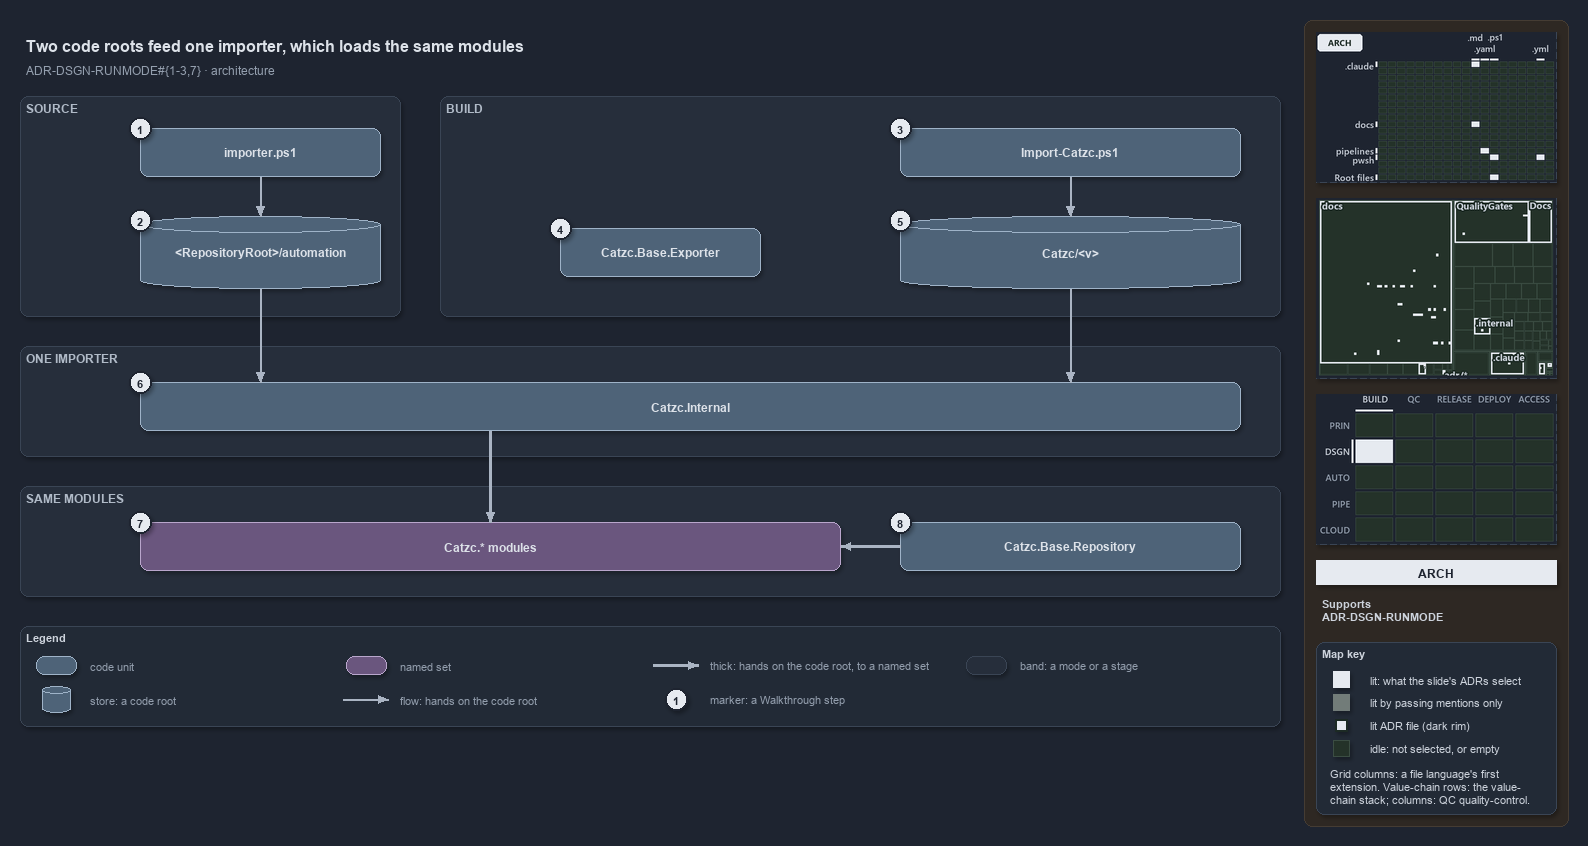

The diagram above was exported from draw.io. Its source (the exported page's mxGraphModel, read from the mxfile embedded in the PNG):
<mxGraphModel dx="1024" dy="768" grid="0" gridSize="10" guides="1" tooltips="1" connect="1" arrows="1" fold="1" page="1" pageScale="1" pageWidth="1572" pageHeight="740" background="#1E2430" math="0" shadow="1">
  <root>
    <mxCell id="0" />
    <mxCell id="1" parent="0" />
    <mxCell id="sidebar-bg" value="" style="rounded=1;arcSize=2;html=1;fillColor=#2E2823;strokeColor=#453C33;shadow=0;" vertex="1" parent="1">
      <mxGeometry x="1304" y="4" width="264" height="806" as="geometry" />
    </mxCell>
    <mxCell id="title" value="Two code roots feed one importer, which loads the same modules" style="text;html=1;align=left;verticalAlign=middle;fontSize=16;fontStyle=1;fontColor=#DDE2E9;" vertex="1" parent="1">
      <mxGeometry x="20" y="14" width="1260" height="30" as="geometry" />
    </mxCell>
    <mxCell id="subtitle" value="ADR-DSGN-RUNMODE#{1-3,7} &amp;#183; architecture" style="text;html=1;align=left;verticalAlign=middle;fontSize=12;fontColor=#949FAE;" vertex="1" parent="1">
      <mxGeometry x="20" y="44" width="1240" height="20" as="geometry" />
    </mxCell>
    <mxCell id="band-source" value="SOURCE" style="rounded=1;html=1;arcSize=3;fillColor=#262E3B;strokeColor=#3A4555;verticalAlign=top;align=left;spacingLeft=8;fontStyle=1;fontSize=12;fontColor=#B0BAC7;" vertex="1" parent="1">
      <mxGeometry x="20" y="80" width="380" height="220" as="geometry" />
    </mxCell>
    <mxCell id="band-build" value="BUILD" style="rounded=1;html=1;arcSize=3;fillColor=#262E3B;strokeColor=#3A4555;verticalAlign=top;align=left;spacingLeft=8;fontStyle=1;fontSize=12;fontColor=#B0BAC7;" vertex="1" parent="1">
      <mxGeometry x="440" y="80" width="840" height="220" as="geometry" />
    </mxCell>
    <mxCell id="band-importer" value="ONE IMPORTER" style="rounded=1;html=1;arcSize=3;fillColor=#262E3B;strokeColor=#3A4555;verticalAlign=top;align=left;spacingLeft=8;fontStyle=1;fontSize=12;fontColor=#B0BAC7;" vertex="1" parent="1">
      <mxGeometry x="20" y="330" width="1260" height="110" as="geometry" />
    </mxCell>
    <mxCell id="band-modules" value="SAME MODULES" style="rounded=1;html=1;arcSize=3;fillColor=#262E3B;strokeColor=#3A4555;verticalAlign=top;align=left;spacingLeft=8;fontStyle=1;fontSize=12;fontColor=#B0BAC7;" vertex="1" parent="1">
      <mxGeometry x="20" y="470" width="1260" height="110" as="geometry" />
    </mxCell>
    <mxCell id="g-importer" value="&lt;b&gt;importer.ps1&lt;/b&gt;" style="rounded=1;whiteSpace=wrap;html=1;arcSize=20;fillColor=#4E6378;strokeColor=#9FB3C8;fontColor=#DDE2E9;fontSize=12;" vertex="1" parent="1">
      <mxGeometry x="140" y="112" width="240" height="48" as="geometry" />
    </mxCell>
    <mxCell id="g-source-root" value="&lt;b&gt;&amp;lt;RepositoryRoot&amp;gt;/automation&lt;/b&gt;" style="shape=cylinder3;boundedLbl=1;backgroundOutline=1;size=8;whiteSpace=wrap;html=1;fillColor=#4E6378;strokeColor=#9FB3C8;fontColor=#DDE2E9;fontSize=12;" vertex="1" parent="1">
      <mxGeometry x="140" y="200" width="240" height="72" as="geometry" />
    </mxCell>
    <mxCell id="g-import-catzc" value="&lt;b&gt;Import-Catzc.ps1&lt;/b&gt;" style="rounded=1;whiteSpace=wrap;html=1;arcSize=20;fillColor=#4E6378;strokeColor=#9FB3C8;fontColor=#DDE2E9;fontSize=12;" vertex="1" parent="1">
      <mxGeometry x="900" y="112" width="340" height="48" as="geometry" />
    </mxCell>
    <mxCell id="g-exporter" value="&lt;b&gt;Catzc.Base.Exporter&lt;/b&gt;" style="rounded=1;whiteSpace=wrap;html=1;arcSize=20;fillColor=#4E6378;strokeColor=#9FB3C8;fontColor=#DDE2E9;fontSize=12;" vertex="1" parent="1">
      <mxGeometry x="560" y="212" width="200" height="48" as="geometry" />
    </mxCell>
    <mxCell id="g-build-root" value="&lt;b&gt;Catzc/&amp;lt;v&amp;gt;&lt;/b&gt;" style="shape=cylinder3;boundedLbl=1;backgroundOutline=1;size=8;whiteSpace=wrap;html=1;fillColor=#4E6378;strokeColor=#9FB3C8;fontColor=#DDE2E9;fontSize=12;" vertex="1" parent="1">
      <mxGeometry x="900" y="200" width="340" height="72" as="geometry" />
    </mxCell>
    <mxCell id="g-internal" value="&lt;b&gt;Catzc.Internal&lt;/b&gt;" style="rounded=1;whiteSpace=wrap;html=1;arcSize=20;fillColor=#4E6378;strokeColor=#9FB3C8;fontColor=#DDE2E9;fontSize=12;" vertex="1" parent="1">
      <mxGeometry x="140" y="366" width="1100" height="48" as="geometry" />
    </mxCell>
    <mxCell id="g-modules" value="&lt;b&gt;Catzc.* modules&lt;/b&gt;" style="rounded=1;whiteSpace=wrap;html=1;arcSize=20;fillColor=#6A567E;strokeColor=#B9A6CC;fontColor=#DDE2E9;fontSize=12;" vertex="1" parent="1">
      <mxGeometry x="140" y="506" width="700" height="48" as="geometry" />
    </mxCell>
    <mxCell id="g-repository" value="&lt;b&gt;Catzc.Base.Repository&lt;/b&gt;" style="rounded=1;whiteSpace=wrap;html=1;arcSize=20;fillColor=#4E6378;strokeColor=#9FB3C8;fontColor=#DDE2E9;fontSize=12;" vertex="1" parent="1">
      <mxGeometry x="900" y="506" width="340" height="48" as="geometry" />
    </mxCell>
    <mxCell id="p-e-importer-root-a" value="" style="text;html=1;strokeColor=none;fillColor=none;" vertex="1" parent="1">
      <mxGeometry x="260" y="160" width="1" height="1" as="geometry" />
    </mxCell>
    <mxCell id="p-e-importer-root-b" value="" style="text;html=1;strokeColor=none;fillColor=none;" vertex="1" parent="1">
      <mxGeometry x="260" y="200" width="1" height="1" as="geometry" />
    </mxCell>
    <mxCell id="e-importer-root" value="" style="edgeStyle=orthogonalEdgeStyle;rounded=1;html=1;fontSize=11;endArrow=block;strokeColor=#AAB4C3;fontColor=#CDD3DC;shadow=0;" edge="1" parent="1" source="p-e-importer-root-a" target="p-e-importer-root-b">
      <mxGeometry relative="1" as="geometry" />
    </mxCell>
    <mxCell id="p-e-import-build-a" value="" style="text;html=1;strokeColor=none;fillColor=none;" vertex="1" parent="1">
      <mxGeometry x="1070" y="160" width="1" height="1" as="geometry" />
    </mxCell>
    <mxCell id="p-e-import-build-b" value="" style="text;html=1;strokeColor=none;fillColor=none;" vertex="1" parent="1">
      <mxGeometry x="1070" y="200" width="1" height="1" as="geometry" />
    </mxCell>
    <mxCell id="e-import-build" value="" style="edgeStyle=orthogonalEdgeStyle;rounded=1;html=1;fontSize=11;endArrow=block;strokeColor=#AAB4C3;fontColor=#CDD3DC;shadow=0;" edge="1" parent="1" source="p-e-import-build-a" target="p-e-import-build-b">
      <mxGeometry relative="1" as="geometry" />
    </mxCell>
    <mxCell id="p-e-source-internal-a" value="" style="text;html=1;strokeColor=none;fillColor=none;" vertex="1" parent="1">
      <mxGeometry x="260" y="272" width="1" height="1" as="geometry" />
    </mxCell>
    <mxCell id="p-e-source-internal-b" value="" style="text;html=1;strokeColor=none;fillColor=none;" vertex="1" parent="1">
      <mxGeometry x="260" y="366" width="1" height="1" as="geometry" />
    </mxCell>
    <mxCell id="e-source-internal" value="" style="edgeStyle=orthogonalEdgeStyle;rounded=1;html=1;fontSize=11;endArrow=block;strokeColor=#AAB4C3;fontColor=#CDD3DC;shadow=0;" edge="1" parent="1" source="p-e-source-internal-a" target="p-e-source-internal-b">
      <mxGeometry relative="1" as="geometry" />
    </mxCell>
    <mxCell id="p-e-build-internal-a" value="" style="text;html=1;strokeColor=none;fillColor=none;" vertex="1" parent="1">
      <mxGeometry x="1070" y="272" width="1" height="1" as="geometry" />
    </mxCell>
    <mxCell id="p-e-build-internal-b" value="" style="text;html=1;strokeColor=none;fillColor=none;" vertex="1" parent="1">
      <mxGeometry x="1070" y="366" width="1" height="1" as="geometry" />
    </mxCell>
    <mxCell id="e-build-internal" value="" style="edgeStyle=orthogonalEdgeStyle;rounded=1;html=1;fontSize=11;endArrow=block;strokeColor=#AAB4C3;fontColor=#CDD3DC;shadow=0;" edge="1" parent="1" source="p-e-build-internal-a" target="p-e-build-internal-b">
      <mxGeometry relative="1" as="geometry" />
    </mxCell>
    <mxCell id="p-e-internal-modules-a" value="" style="text;html=1;strokeColor=none;fillColor=none;" vertex="1" parent="1">
      <mxGeometry x="490" y="414" width="1" height="1" as="geometry" />
    </mxCell>
    <mxCell id="p-e-internal-modules-b" value="" style="text;html=1;strokeColor=none;fillColor=none;" vertex="1" parent="1">
      <mxGeometry x="490" y="506" width="1" height="1" as="geometry" />
    </mxCell>
    <mxCell id="e-internal-modules" value="" style="edgeStyle=orthogonalEdgeStyle;rounded=1;html=1;fontSize=11;endArrow=block;strokeColor=#AAB4C3;strokeWidth=2.5;fontColor=#CDD3DC;shadow=0;" edge="1" parent="1" source="p-e-internal-modules-a" target="p-e-internal-modules-b">
      <mxGeometry relative="1" as="geometry" />
    </mxCell>
    <mxCell id="p-e-repository-modules-a" value="" style="text;html=1;strokeColor=none;fillColor=none;" vertex="1" parent="1">
      <mxGeometry x="900" y="530" width="1" height="1" as="geometry" />
    </mxCell>
    <mxCell id="p-e-repository-modules-b" value="" style="text;html=1;strokeColor=none;fillColor=none;" vertex="1" parent="1">
      <mxGeometry x="840" y="530" width="1" height="1" as="geometry" />
    </mxCell>
    <mxCell id="e-repository-modules" value="" style="edgeStyle=orthogonalEdgeStyle;rounded=1;html=1;fontSize=11;endArrow=block;strokeColor=#AAB4C3;strokeWidth=2.5;fontColor=#CDD3DC;shadow=0;" edge="1" parent="1" source="p-e-repository-modules-a" target="p-e-repository-modules-b">
      <mxGeometry relative="1" as="geometry" />
    </mxCell>
    <mxCell id="mark-1" value="1" style="ellipse;html=1;fillColor=#E6EAF0;strokeColor=#1E2430;strokeWidth=2;fontColor=#1E2430;fontStyle=1;fontSize=11;" vertex="1" parent="1">
      <mxGeometry x="129" y="101" width="22" height="22" as="geometry" />
    </mxCell>
    <mxCell id="mark-2" value="2" style="ellipse;html=1;fillColor=#E6EAF0;strokeColor=#1E2430;strokeWidth=2;fontColor=#1E2430;fontStyle=1;fontSize=11;" vertex="1" parent="1">
      <mxGeometry x="129" y="193" width="22" height="22" as="geometry" />
    </mxCell>
    <mxCell id="mark-3" value="3" style="ellipse;html=1;fillColor=#E6EAF0;strokeColor=#1E2430;strokeWidth=2;fontColor=#1E2430;fontStyle=1;fontSize=11;" vertex="1" parent="1">
      <mxGeometry x="889" y="101" width="22" height="22" as="geometry" />
    </mxCell>
    <mxCell id="mark-4" value="4" style="ellipse;html=1;fillColor=#E6EAF0;strokeColor=#1E2430;strokeWidth=2;fontColor=#1E2430;fontStyle=1;fontSize=11;" vertex="1" parent="1">
      <mxGeometry x="549" y="201" width="22" height="22" as="geometry" />
    </mxCell>
    <mxCell id="mark-5" value="5" style="ellipse;html=1;fillColor=#E6EAF0;strokeColor=#1E2430;strokeWidth=2;fontColor=#1E2430;fontStyle=1;fontSize=11;" vertex="1" parent="1">
      <mxGeometry x="889" y="193" width="22" height="22" as="geometry" />
    </mxCell>
    <mxCell id="mark-6" value="6" style="ellipse;html=1;fillColor=#E6EAF0;strokeColor=#1E2430;strokeWidth=2;fontColor=#1E2430;fontStyle=1;fontSize=11;" vertex="1" parent="1">
      <mxGeometry x="129" y="355" width="22" height="22" as="geometry" />
    </mxCell>
    <mxCell id="mark-7" value="7" style="ellipse;html=1;fillColor=#E6EAF0;strokeColor=#1E2430;strokeWidth=2;fontColor=#1E2430;fontStyle=1;fontSize=11;" vertex="1" parent="1">
      <mxGeometry x="129" y="495" width="22" height="22" as="geometry" />
    </mxCell>
    <mxCell id="mark-8" value="8" style="ellipse;html=1;fillColor=#E6EAF0;strokeColor=#1E2430;strokeWidth=2;fontColor=#1E2430;fontStyle=1;fontSize=11;" vertex="1" parent="1">
      <mxGeometry x="889" y="495" width="22" height="22" as="geometry" />
    </mxCell>
    <mxCell id="legend" value="&lt;b&gt;Legend&lt;/b&gt;" style="rounded=1;whiteSpace=wrap;html=1;arcSize=6;fillColor=#222A36;strokeColor=#3A4555;align=left;verticalAlign=top;spacing=8;fontSize=11;fontColor=#CDD3DC;" vertex="1" parent="1">
      <mxGeometry x="20" y="610" width="1260" height="100" as="geometry" />
    </mxCell>
    <mxCell id="legend-0" value="" style="rounded=1;whiteSpace=wrap;html=1;arcSize=20;fillColor=#4E6378;strokeColor=#9FB3C8;fontColor=#DDE2E9;" vertex="1" parent="1">
      <mxGeometry x="36" y="640" width="40" height="18" as="geometry" />
    </mxCell>
    <mxCell id="legend-0-text" value="code unit" style="text;html=1;align=left;verticalAlign=middle;fontSize=11;fontColor=#949FAE;" vertex="1" parent="1">
      <mxGeometry x="84" y="639" width="260" height="20" as="geometry" />
    </mxCell>
    <mxCell id="legend-1" value="" style="shape=cylinder3;boundedLbl=1;backgroundOutline=1;size=8;whiteSpace=wrap;html=1;fillColor=#4E6378;strokeColor=#9FB3C8;fontColor=#DDE2E9;" vertex="1" parent="1">
      <mxGeometry x="42" y="670" width="28" height="26" as="geometry" />
    </mxCell>
    <mxCell id="legend-1-text" value="store: a code root" style="text;html=1;align=left;verticalAlign=middle;fontSize=11;fontColor=#949FAE;" vertex="1" parent="1">
      <mxGeometry x="84" y="673" width="260" height="20" as="geometry" />
    </mxCell>
    <mxCell id="legend-2" value="" style="rounded=1;whiteSpace=wrap;html=1;arcSize=20;fillColor=#6A567E;strokeColor=#B9A6CC;fontColor=#DDE2E9;" vertex="1" parent="1">
      <mxGeometry x="346" y="640" width="40" height="18" as="geometry" />
    </mxCell>
    <mxCell id="legend-2-text" value="named set" style="text;html=1;align=left;verticalAlign=middle;fontSize=11;fontColor=#949FAE;" vertex="1" parent="1">
      <mxGeometry x="394" y="639" width="260" height="20" as="geometry" />
    </mxCell>
    <mxCell id="p-legend-3-a" value="" style="text;html=1;strokeColor=none;fillColor=none;" vertex="1" parent="1">
      <mxGeometry x="342" y="683" width="1" height="1" as="geometry" />
    </mxCell>
    <mxCell id="p-legend-3-b" value="" style="text;html=1;strokeColor=none;fillColor=none;" vertex="1" parent="1">
      <mxGeometry x="388" y="683" width="1" height="1" as="geometry" />
    </mxCell>
    <mxCell id="legend-3" value="" style="edgeStyle=orthogonalEdgeStyle;rounded=1;html=1;fontSize=11;endArrow=block;strokeColor=#AAB4C3;fontColor=#CDD3DC;shadow=0;" edge="1" parent="1" source="p-legend-3-a" target="p-legend-3-b">
      <mxGeometry relative="1" as="geometry" />
    </mxCell>
    <mxCell id="legend-3-text" value="flow: hands on the code root" style="text;html=1;align=left;verticalAlign=middle;fontSize=11;fontColor=#949FAE;" vertex="1" parent="1">
      <mxGeometry x="394" y="673" width="260" height="20" as="geometry" />
    </mxCell>
    <mxCell id="p-legend-4-a" value="" style="text;html=1;strokeColor=none;fillColor=none;" vertex="1" parent="1">
      <mxGeometry x="652" y="649" width="1" height="1" as="geometry" />
    </mxCell>
    <mxCell id="p-legend-4-b" value="" style="text;html=1;strokeColor=none;fillColor=none;" vertex="1" parent="1">
      <mxGeometry x="698" y="649" width="1" height="1" as="geometry" />
    </mxCell>
    <mxCell id="legend-4" value="" style="edgeStyle=orthogonalEdgeStyle;rounded=1;html=1;fontSize=11;endArrow=block;strokeColor=#AAB4C3;strokeWidth=2.5;fontColor=#CDD3DC;shadow=0;" edge="1" parent="1" source="p-legend-4-a" target="p-legend-4-b">
      <mxGeometry relative="1" as="geometry" />
    </mxCell>
    <mxCell id="legend-4-text" value="thick: hands on the code root, to a named set" style="text;html=1;align=left;verticalAlign=middle;fontSize=11;fontColor=#949FAE;" vertex="1" parent="1">
      <mxGeometry x="704" y="639" width="260" height="20" as="geometry" />
    </mxCell>
    <mxCell id="legend-5" value="1" style="ellipse;html=1;fillColor=#E6EAF0;strokeColor=#1E2430;strokeWidth=2;fontColor=#1E2430;fontStyle=1;fontSize=11;" vertex="1" parent="1">
      <mxGeometry x="665" y="672" width="22" height="22" as="geometry" />
    </mxCell>
    <mxCell id="legend-5-text" value="marker: a Walkthrough step" style="text;html=1;align=left;verticalAlign=middle;fontSize=11;fontColor=#949FAE;" vertex="1" parent="1">
      <mxGeometry x="704" y="673" width="260" height="20" as="geometry" />
    </mxCell>
    <mxCell id="legend-6" value="" style="rounded=1;html=1;arcSize=3;fillColor=#262E3B;strokeColor=#3A4555;" vertex="1" parent="1">
      <mxGeometry x="966" y="640" width="40" height="18" as="geometry" />
    </mxCell>
    <mxCell id="legend-6-text" value="band: a mode or a stage" style="text;html=1;align=left;verticalAlign=middle;fontSize=11;fontColor=#949FAE;" vertex="1" parent="1">
      <mxGeometry x="1014" y="639" width="260" height="20" as="geometry" />
    </mxCell>
    <mxCell id="minimap-grid" value="" style="shape=image;html=1;imageAspect=0;aspect=fixed;verticalLabelPosition=bottom;strokeColor=#3A4555;dashed=1;fillColor=#222A36;image=data:image/png,(base64 omitted: 12540 chars);" vertex="1" parent="1">
      <mxGeometry x="1316" y="16" width="240" height="150" as="geometry" />
    </mxCell>
    <mxCell id="minimap-tree" value="" style="shape=image;html=1;imageAspect=0;aspect=fixed;verticalLabelPosition=bottom;strokeColor=#3A4555;dashed=1;fillColor=#222A36;image=data:image/png,(base64 omitted: 15416 chars);" vertex="1" parent="1">
      <mxGeometry x="1316" y="182" width="240" height="180" as="geometry" />
    </mxCell>
    <mxCell id="minimap-chain" value="" style="shape=image;html=1;imageAspect=0;aspect=fixed;verticalLabelPosition=bottom;strokeColor=#3A4555;dashed=1;fillColor=#222A36;image=data:image/png,(base64 omitted: 12436 chars);" vertex="1" parent="1">
      <mxGeometry x="1316" y="378" width="240" height="150" as="geometry" />
    </mxCell>
    <mxCell id="lens-badge" value="ARCH" style="rounded=0;whiteSpace=wrap;html=1;align=center;verticalAlign=middle;fontSize=12;fontStyle=1;fontColor=#1E2430;fillColor=#E6EAF0;strokeColor=none;" vertex="1" parent="1">
      <mxGeometry x="1316" y="544" width="240" height="24" as="geometry" />
    </mxCell>
    <mxCell id="supports" value="&lt;b&gt;Supports&lt;/b&gt;&lt;br&gt;ADR-DSGN-RUNMODE" style="text;html=1;whiteSpace=wrap;align=left;verticalAlign=top;fontSize=11;fontColor=#CDD3DC;" vertex="1" parent="1">
      <mxGeometry x="1316" y="576" width="240" height="38" as="geometry" />
    </mxCell>
    <mxCell id="mapkey" value="&lt;b&gt;Map key&lt;/b&gt;" style="rounded=1;arcSize=6;whiteSpace=wrap;html=1;align=left;verticalAlign=top;fontSize=11;fontColor=#CDD3DC;fillColor=#222A36;strokeColor=#3A4555;spacingLeft=8;spacingTop=2;" vertex="1" parent="1">
      <mxGeometry x="1316" y="626" width="240" height="172" as="geometry" />
    </mxCell>
    <mxCell id="mapkey-lit" value="" style="rounded=0;html=1;fillColor=#E6EAF0;strokeColor=#E6EAF0;" vertex="1" parent="1">
      <mxGeometry x="1333.0" y="655.0" width="16" height="16" as="geometry" />
    </mxCell>
    <mxCell id="mapkey-lit-text" value="lit: what the slide's ADRs select" style="text;html=1;align=left;verticalAlign=middle;fontSize=11;fontColor=#CDD3DC;" vertex="1" parent="1">
      <mxGeometry x="1364" y="653" width="184" height="20" as="geometry" />
    </mxCell>
    <mxCell id="mapkey-touched" value="" style="rounded=0;html=1;fillColor=#727C79;strokeColor=#727C79;" vertex="1" parent="1">
      <mxGeometry x="1333.0" y="678.0" width="16" height="16" as="geometry" />
    </mxCell>
    <mxCell id="mapkey-touched-text" value="lit by passing mentions only" style="text;html=1;align=left;verticalAlign=middle;fontSize=11;fontColor=#CDD3DC;" vertex="1" parent="1">
      <mxGeometry x="1364" y="676" width="184" height="20" as="geometry" />
    </mxCell>
    <mxCell id="mapkey-adr" value="" style="rounded=0;html=1;fillColor=#E6EAF0;strokeColor=#1C2A24;strokeWidth=2;" vertex="1" parent="1">
      <mxGeometry x="1335.0" y="703.0" width="12" height="12" as="geometry" />
    </mxCell>
    <mxCell id="mapkey-adr-text" value="lit ADR file (dark rim)" style="text;html=1;align=left;verticalAlign=middle;fontSize=11;fontColor=#CDD3DC;" vertex="1" parent="1">
      <mxGeometry x="1364" y="699" width="184" height="20" as="geometry" />
    </mxCell>
    <mxCell id="mapkey-idle" value="" style="rounded=0;html=1;fillColor=#243229;strokeColor=#3B4D43;" vertex="1" parent="1">
      <mxGeometry x="1333.0" y="724.0" width="16" height="16" as="geometry" />
    </mxCell>
    <mxCell id="mapkey-idle-text" value="idle: not selected, or empty" style="text;html=1;align=left;verticalAlign=middle;fontSize=11;fontColor=#CDD3DC;" vertex="1" parent="1">
      <mxGeometry x="1364" y="722" width="184" height="20" as="geometry" />
    </mxCell>
    <mxCell id="mapkey-codes" value="Grid columns: a file language's first&lt;br&gt;extension. Value-chain rows: the value-&lt;br&gt;chain stack; columns: QC quality-control." style="text;html=1;align=left;verticalAlign=top;whiteSpace=wrap;fontSize=11;fontColor=#CDD3DC;" vertex="1" parent="1">
      <mxGeometry x="1324" y="746" width="224" height="46" as="geometry" />
    </mxCell>
  </root>
</mxGraphModel>